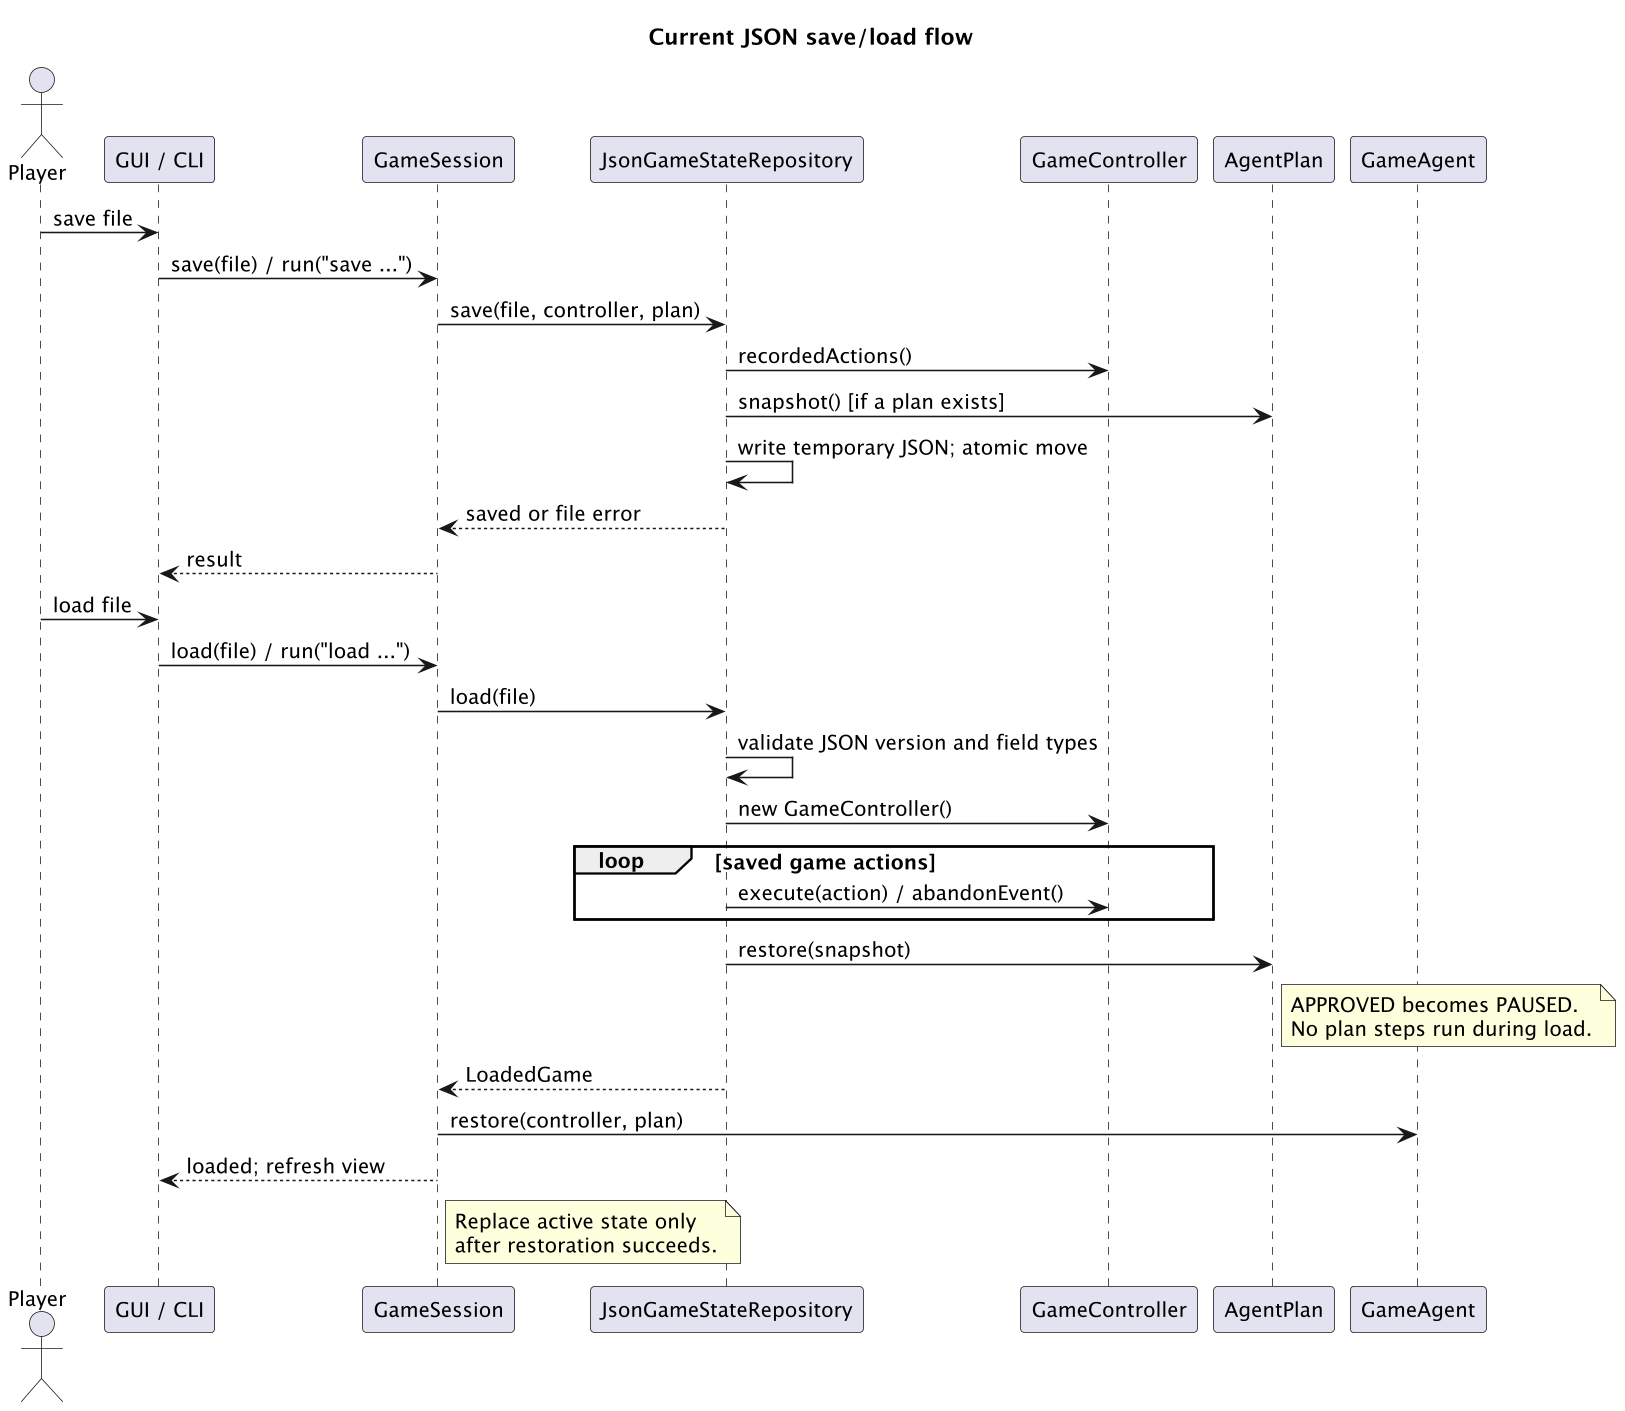

The diagram above was rendered by PlantUML. Its source (embedded in the PNG):
@startuml
!pragma layout smetana
skinparam backgroundColor white
skinparam shadowing false
skinparam defaultFontName SansSerif
skinparam defaultFontSize 13
skinparam classAttributeIconSize 0
skinparam linetype ortho
skinparam dpi 150

title Current JSON save/load flow
actor Player
participant "GUI / CLI" as UI
participant GameSession as Session
participant JsonGameStateRepository as Repository
participant GameController as Controller
participant AgentPlan as Plan
participant GameAgent as Agent
Player -> UI : save file
UI -> Session : save(file) / run("save ...")
Session -> Repository : save(file, controller, plan)
Repository -> Controller : recordedActions()
Repository -> Plan : snapshot() [if a plan exists]
Repository -> Repository : write temporary JSON; atomic move
Repository --> Session : saved or file error
Session --> UI : result
Player -> UI : load file
UI -> Session : load(file) / run("load ...")
Session -> Repository : load(file)
Repository -> Repository : validate JSON version and field types
Repository -> Controller : new GameController()
loop saved game actions
Repository -> Controller : execute(action) / abandonEvent()
end
Repository -> Plan : restore(snapshot)
note right of Plan : APPROVED becomes PAUSED.\nNo plan steps run during load.

Repository --> Session : LoadedGame
Session -> Agent : restore(controller, plan)
Session --> UI : loaded; refresh view
note right of Session : Replace active state only\nafter restoration succeeds.


@enduml